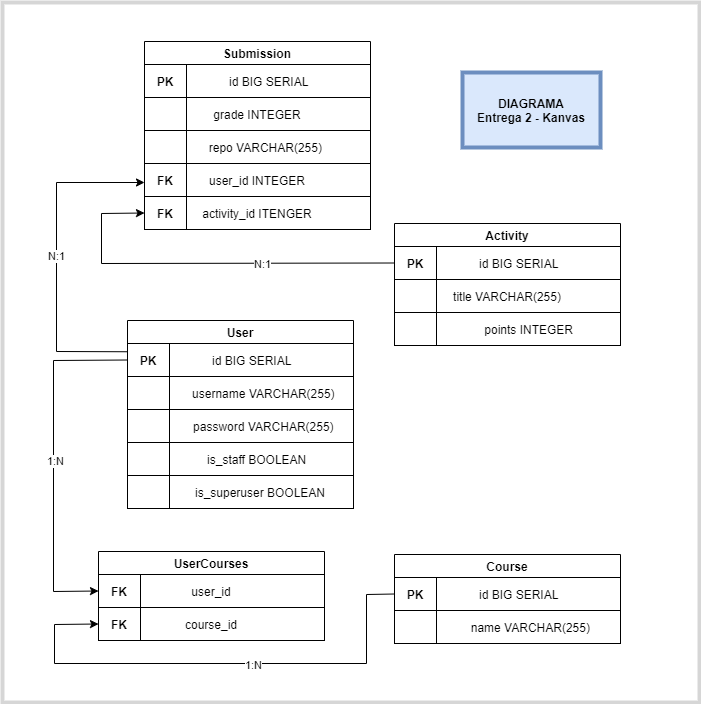

The diagram above was exported from draw.io. Its source (the exported page's mxGraphModel, read from the mxfile embedded in the PNG):
<mxGraphModel dx="855" dy="744" grid="0" gridSize="10" guides="1" tooltips="1" connect="1" arrows="1" fold="1" page="1" pageScale="1" pageWidth="827" pageHeight="1169" math="0" shadow="0">
  <root>
    <mxCell id="0" />
    <mxCell id="1" parent="0" />
    <mxCell id="RjFbsnuVUdXwkVq0rycs-55" value="" style="rounded=0;whiteSpace=wrap;html=1;fillColor=none;align=center;strokeWidth=4;strokeColor=#D6D6D6;" vertex="1" parent="1">
      <mxGeometry x="46" y="133" width="697" height="700" as="geometry" />
    </mxCell>
    <mxCell id="RjFbsnuVUdXwkVq0rycs-1" value="User" style="swimlane;" vertex="1" parent="1">
      <mxGeometry x="171" y="451" width="226" height="188" as="geometry" />
    </mxCell>
    <mxCell id="RjFbsnuVUdXwkVq0rycs-2" value="&lt;div&gt;&lt;span&gt;&amp;nbsp; &amp;nbsp; &amp;nbsp; &amp;nbsp;id BIG SERIAL&lt;/span&gt;&lt;/div&gt;" style="rounded=0;whiteSpace=wrap;html=1;align=center;" vertex="1" parent="RjFbsnuVUdXwkVq0rycs-1">
      <mxGeometry y="23" width="226" height="33" as="geometry" />
    </mxCell>
    <mxCell id="RjFbsnuVUdXwkVq0rycs-3" value="&amp;nbsp; &amp;nbsp; &amp;nbsp; &amp;nbsp; &amp;nbsp; &amp;nbsp; &amp;nbsp; username VARCHAR(255)" style="rounded=0;whiteSpace=wrap;html=1;align=center;" vertex="1" parent="RjFbsnuVUdXwkVq0rycs-1">
      <mxGeometry y="56" width="226" height="33" as="geometry" />
    </mxCell>
    <mxCell id="RjFbsnuVUdXwkVq0rycs-4" value="&amp;nbsp; &amp;nbsp; &amp;nbsp; &amp;nbsp; &amp;nbsp; &amp;nbsp; &amp;nbsp; password VARCHAR(255)" style="rounded=0;whiteSpace=wrap;html=1;" vertex="1" parent="RjFbsnuVUdXwkVq0rycs-1">
      <mxGeometry y="89" width="226" height="33" as="geometry" />
    </mxCell>
    <mxCell id="RjFbsnuVUdXwkVq0rycs-5" value="&amp;nbsp; &amp;nbsp; &amp;nbsp; &amp;nbsp; &amp;nbsp; is_staff BOOLEAN" style="rounded=0;whiteSpace=wrap;html=1;" vertex="1" parent="RjFbsnuVUdXwkVq0rycs-1">
      <mxGeometry y="122" width="226" height="33" as="geometry" />
    </mxCell>
    <mxCell id="RjFbsnuVUdXwkVq0rycs-10" value="&amp;nbsp; &amp;nbsp; &amp;nbsp; &amp;nbsp; &amp;nbsp; &amp;nbsp; is_superuser BOOLEAN" style="rounded=0;whiteSpace=wrap;html=1;" vertex="1" parent="RjFbsnuVUdXwkVq0rycs-1">
      <mxGeometry y="155" width="226" height="33" as="geometry" />
    </mxCell>
    <mxCell id="RjFbsnuVUdXwkVq0rycs-7" value="" style="rounded=0;whiteSpace=wrap;html=1;fillColor=none;" vertex="1" parent="RjFbsnuVUdXwkVq0rycs-1">
      <mxGeometry y="23" width="42" height="165" as="geometry" />
    </mxCell>
    <mxCell id="RjFbsnuVUdXwkVq0rycs-8" value="PK" style="text;html=1;strokeColor=none;fillColor=none;align=center;verticalAlign=middle;whiteSpace=wrap;rounded=0;fontStyle=1" vertex="1" parent="RjFbsnuVUdXwkVq0rycs-1">
      <mxGeometry y="23" width="42" height="33" as="geometry" />
    </mxCell>
    <mxCell id="RjFbsnuVUdXwkVq0rycs-11" value="Course" style="swimlane;" vertex="1" parent="1">
      <mxGeometry x="438" y="685" width="226" height="89" as="geometry" />
    </mxCell>
    <mxCell id="RjFbsnuVUdXwkVq0rycs-12" value="&lt;div&gt;&lt;span&gt;&amp;nbsp; &amp;nbsp; &amp;nbsp; &amp;nbsp;id BIG SERIAL&lt;/span&gt;&lt;/div&gt;" style="rounded=0;whiteSpace=wrap;html=1;align=center;" vertex="1" parent="RjFbsnuVUdXwkVq0rycs-11">
      <mxGeometry y="23" width="226" height="33" as="geometry" />
    </mxCell>
    <mxCell id="RjFbsnuVUdXwkVq0rycs-13" value="&amp;nbsp; &amp;nbsp; &amp;nbsp; &amp;nbsp; &amp;nbsp; &amp;nbsp; &amp;nbsp; name VARCHAR(255)" style="rounded=0;whiteSpace=wrap;html=1;align=center;" vertex="1" parent="RjFbsnuVUdXwkVq0rycs-11">
      <mxGeometry y="56" width="226" height="33" as="geometry" />
    </mxCell>
    <mxCell id="RjFbsnuVUdXwkVq0rycs-17" value="" style="rounded=0;whiteSpace=wrap;html=1;fillColor=none;" vertex="1" parent="RjFbsnuVUdXwkVq0rycs-11">
      <mxGeometry y="23" width="42" height="66" as="geometry" />
    </mxCell>
    <mxCell id="RjFbsnuVUdXwkVq0rycs-18" value="PK" style="text;html=1;strokeColor=none;fillColor=none;align=center;verticalAlign=middle;whiteSpace=wrap;rounded=0;fontStyle=1" vertex="1" parent="RjFbsnuVUdXwkVq0rycs-11">
      <mxGeometry y="23" width="42" height="33" as="geometry" />
    </mxCell>
    <mxCell id="RjFbsnuVUdXwkVq0rycs-19" value="UserCourses" style="swimlane;" vertex="1" parent="1">
      <mxGeometry x="142" y="682" width="226" height="89" as="geometry" />
    </mxCell>
    <mxCell id="RjFbsnuVUdXwkVq0rycs-20" value="&lt;div&gt;&lt;span&gt;user_id&lt;/span&gt;&lt;/div&gt;" style="rounded=0;whiteSpace=wrap;html=1;align=center;" vertex="1" parent="RjFbsnuVUdXwkVq0rycs-19">
      <mxGeometry y="23" width="226" height="33" as="geometry" />
    </mxCell>
    <mxCell id="RjFbsnuVUdXwkVq0rycs-21" value="course_id" style="rounded=0;whiteSpace=wrap;html=1;align=center;" vertex="1" parent="RjFbsnuVUdXwkVq0rycs-19">
      <mxGeometry y="56" width="226" height="33" as="geometry" />
    </mxCell>
    <mxCell id="RjFbsnuVUdXwkVq0rycs-22" value="" style="rounded=0;whiteSpace=wrap;html=1;fillColor=none;" vertex="1" parent="RjFbsnuVUdXwkVq0rycs-19">
      <mxGeometry y="23" width="42" height="66" as="geometry" />
    </mxCell>
    <mxCell id="RjFbsnuVUdXwkVq0rycs-23" value="FK" style="text;html=1;strokeColor=none;fillColor=none;align=center;verticalAlign=middle;whiteSpace=wrap;rounded=0;fontStyle=1" vertex="1" parent="RjFbsnuVUdXwkVq0rycs-19">
      <mxGeometry y="23" width="42" height="33" as="geometry" />
    </mxCell>
    <mxCell id="RjFbsnuVUdXwkVq0rycs-24" value="FK" style="text;html=1;strokeColor=none;fillColor=none;align=center;verticalAlign=middle;whiteSpace=wrap;rounded=0;fontStyle=1" vertex="1" parent="RjFbsnuVUdXwkVq0rycs-19">
      <mxGeometry y="56" width="42" height="33" as="geometry" />
    </mxCell>
    <mxCell id="RjFbsnuVUdXwkVq0rycs-34" value="" style="endArrow=classic;html=1;rounded=0;exitX=0;exitY=0.5;exitDx=0;exitDy=0;entryX=0;entryY=0.5;entryDx=0;entryDy=0;" edge="1" parent="1" source="RjFbsnuVUdXwkVq0rycs-18" target="RjFbsnuVUdXwkVq0rycs-24">
      <mxGeometry width="50" height="50" relative="1" as="geometry">
        <mxPoint x="396" y="939" as="sourcePoint" />
        <mxPoint x="446" y="889" as="targetPoint" />
        <Array as="points">
          <mxPoint x="410" y="725" />
          <mxPoint x="410" y="794" />
          <mxPoint x="98" y="794" />
          <mxPoint x="98" y="755" />
        </Array>
      </mxGeometry>
    </mxCell>
    <mxCell id="RjFbsnuVUdXwkVq0rycs-38" value="1:N" style="edgeLabel;html=1;align=center;verticalAlign=middle;resizable=0;points=[];" vertex="1" connectable="0" parent="RjFbsnuVUdXwkVq0rycs-34">
      <mxGeometry x="-0.1434" y="1" relative="1" as="geometry">
        <mxPoint as="offset" />
      </mxGeometry>
    </mxCell>
    <mxCell id="RjFbsnuVUdXwkVq0rycs-35" value="" style="endArrow=classic;html=1;rounded=0;entryX=0;entryY=0.5;entryDx=0;entryDy=0;exitX=0;exitY=0.5;exitDx=0;exitDy=0;" edge="1" parent="1" source="RjFbsnuVUdXwkVq0rycs-8" target="RjFbsnuVUdXwkVq0rycs-23">
      <mxGeometry width="50" height="50" relative="1" as="geometry">
        <mxPoint x="485" y="595" as="sourcePoint" />
        <mxPoint x="446" y="889" as="targetPoint" />
        <Array as="points">
          <mxPoint x="97" y="491" />
          <mxPoint x="97" y="722" />
        </Array>
      </mxGeometry>
    </mxCell>
    <mxCell id="RjFbsnuVUdXwkVq0rycs-37" value="1:N" style="edgeLabel;html=1;align=center;verticalAlign=middle;resizable=0;points=[];" vertex="1" connectable="0" parent="RjFbsnuVUdXwkVq0rycs-35">
      <mxGeometry x="-0.2393" y="1" relative="1" as="geometry">
        <mxPoint y="42" as="offset" />
      </mxGeometry>
    </mxCell>
    <mxCell id="RjFbsnuVUdXwkVq0rycs-39" value="Submission" style="swimlane;" vertex="1" parent="1">
      <mxGeometry x="188" y="172" width="226" height="188" as="geometry" />
    </mxCell>
    <mxCell id="RjFbsnuVUdXwkVq0rycs-40" value="&lt;div&gt;&lt;span&gt;&amp;nbsp; &amp;nbsp; &amp;nbsp; &amp;nbsp;id BIG SERIAL&lt;/span&gt;&lt;/div&gt;" style="rounded=0;whiteSpace=wrap;html=1;align=center;" vertex="1" parent="RjFbsnuVUdXwkVq0rycs-39">
      <mxGeometry y="23" width="226" height="33" as="geometry" />
    </mxCell>
    <mxCell id="RjFbsnuVUdXwkVq0rycs-41" value="grade INTEGER" style="rounded=0;whiteSpace=wrap;html=1;align=center;" vertex="1" parent="RjFbsnuVUdXwkVq0rycs-39">
      <mxGeometry y="56" width="226" height="33" as="geometry" />
    </mxCell>
    <mxCell id="RjFbsnuVUdXwkVq0rycs-42" value="&amp;nbsp; &amp;nbsp; &amp;nbsp;repo VARCHAR(255)" style="rounded=0;whiteSpace=wrap;html=1;" vertex="1" parent="RjFbsnuVUdXwkVq0rycs-39">
      <mxGeometry y="89" width="226" height="33" as="geometry" />
    </mxCell>
    <mxCell id="RjFbsnuVUdXwkVq0rycs-43" value="user_id INTEGER" style="rounded=0;whiteSpace=wrap;html=1;" vertex="1" parent="RjFbsnuVUdXwkVq0rycs-39">
      <mxGeometry y="122" width="226" height="33" as="geometry" />
    </mxCell>
    <mxCell id="RjFbsnuVUdXwkVq0rycs-44" value="activity_id ITENGER" style="rounded=0;whiteSpace=wrap;html=1;" vertex="1" parent="RjFbsnuVUdXwkVq0rycs-39">
      <mxGeometry y="155" width="226" height="33" as="geometry" />
    </mxCell>
    <mxCell id="RjFbsnuVUdXwkVq0rycs-45" value="" style="rounded=0;whiteSpace=wrap;html=1;fillColor=none;" vertex="1" parent="RjFbsnuVUdXwkVq0rycs-39">
      <mxGeometry y="23" width="42" height="165" as="geometry" />
    </mxCell>
    <mxCell id="RjFbsnuVUdXwkVq0rycs-46" value="PK" style="text;html=1;strokeColor=none;fillColor=none;align=center;verticalAlign=middle;whiteSpace=wrap;rounded=0;fontStyle=1" vertex="1" parent="RjFbsnuVUdXwkVq0rycs-39">
      <mxGeometry y="23" width="42" height="33" as="geometry" />
    </mxCell>
    <mxCell id="RjFbsnuVUdXwkVq0rycs-47" value="FK" style="text;html=1;strokeColor=none;fillColor=none;align=center;verticalAlign=middle;whiteSpace=wrap;rounded=0;fontStyle=1" vertex="1" parent="RjFbsnuVUdXwkVq0rycs-39">
      <mxGeometry y="122" width="42" height="33" as="geometry" />
    </mxCell>
    <mxCell id="RjFbsnuVUdXwkVq0rycs-48" value="FK" style="text;html=1;strokeColor=none;fillColor=none;align=center;verticalAlign=middle;whiteSpace=wrap;rounded=0;fontStyle=1" vertex="1" parent="RjFbsnuVUdXwkVq0rycs-39">
      <mxGeometry y="155" width="42" height="33" as="geometry" />
    </mxCell>
    <mxCell id="RjFbsnuVUdXwkVq0rycs-49" value="" style="endArrow=classic;html=1;rounded=0;exitX=0;exitY=0.5;exitDx=0;exitDy=0;entryX=0;entryY=0.5;entryDx=0;entryDy=0;" edge="1" parent="1" source="RjFbsnuVUdXwkVq0rycs-32" target="RjFbsnuVUdXwkVq0rycs-48">
      <mxGeometry width="50" height="50" relative="1" as="geometry">
        <mxPoint x="407" y="501" as="sourcePoint" />
        <mxPoint x="149" y="394" as="targetPoint" />
        <Array as="points">
          <mxPoint x="145" y="394" />
          <mxPoint x="145" y="344" />
        </Array>
      </mxGeometry>
    </mxCell>
    <mxCell id="RjFbsnuVUdXwkVq0rycs-53" value="N:1" style="edgeLabel;html=1;align=center;verticalAlign=middle;resizable=0;points=[];" vertex="1" connectable="0" parent="RjFbsnuVUdXwkVq0rycs-49">
      <mxGeometry x="-0.3109" y="1" relative="1" as="geometry">
        <mxPoint as="offset" />
      </mxGeometry>
    </mxCell>
    <mxCell id="RjFbsnuVUdXwkVq0rycs-50" value="" style="endArrow=classic;html=1;rounded=0;exitX=0;exitY=0.25;exitDx=0;exitDy=0;entryX=0;entryY=0.75;entryDx=0;entryDy=0;" edge="1" parent="1" source="RjFbsnuVUdXwkVq0rycs-8" target="RjFbsnuVUdXwkVq0rycs-39">
      <mxGeometry width="50" height="50" relative="1" as="geometry">
        <mxPoint x="407" y="501" as="sourcePoint" />
        <mxPoint x="457" y="451" as="targetPoint" />
        <Array as="points">
          <mxPoint x="100" y="482" />
          <mxPoint x="100" y="313" />
        </Array>
      </mxGeometry>
    </mxCell>
    <mxCell id="RjFbsnuVUdXwkVq0rycs-52" value="N:1" style="edgeLabel;html=1;align=center;verticalAlign=middle;resizable=0;points=[];" vertex="1" connectable="0" parent="RjFbsnuVUdXwkVq0rycs-50">
      <mxGeometry x="0.0183" y="1" relative="1" as="geometry">
        <mxPoint as="offset" />
      </mxGeometry>
    </mxCell>
    <mxCell id="RjFbsnuVUdXwkVq0rycs-51" value="" style="group" vertex="1" connectable="0" parent="1">
      <mxGeometry x="438" y="354" width="226" height="122" as="geometry" />
    </mxCell>
    <mxCell id="RjFbsnuVUdXwkVq0rycs-36" value="&amp;nbsp; &amp;nbsp; &amp;nbsp; &amp;nbsp; &amp;nbsp; &amp;nbsp; &amp;nbsp;points INTEGER" style="rounded=0;whiteSpace=wrap;html=1;align=center;" vertex="1" parent="RjFbsnuVUdXwkVq0rycs-51">
      <mxGeometry y="89" width="226" height="33" as="geometry" />
    </mxCell>
    <mxCell id="RjFbsnuVUdXwkVq0rycs-25" value="Activity" style="swimlane;" vertex="1" parent="RjFbsnuVUdXwkVq0rycs-51">
      <mxGeometry width="226" height="122" as="geometry" />
    </mxCell>
    <mxCell id="RjFbsnuVUdXwkVq0rycs-26" value="&lt;div&gt;&lt;span&gt;&amp;nbsp; &amp;nbsp; &amp;nbsp; &amp;nbsp;id BIG SERIAL&lt;/span&gt;&lt;/div&gt;" style="rounded=0;whiteSpace=wrap;html=1;align=center;" vertex="1" parent="RjFbsnuVUdXwkVq0rycs-25">
      <mxGeometry y="23" width="226" height="33" as="geometry" />
    </mxCell>
    <mxCell id="RjFbsnuVUdXwkVq0rycs-27" value="title VARCHAR(255)" style="rounded=0;whiteSpace=wrap;html=1;align=center;" vertex="1" parent="RjFbsnuVUdXwkVq0rycs-25">
      <mxGeometry y="56" width="226" height="33" as="geometry" />
    </mxCell>
    <mxCell id="RjFbsnuVUdXwkVq0rycs-31" value="" style="rounded=0;whiteSpace=wrap;html=1;fillColor=none;" vertex="1" parent="RjFbsnuVUdXwkVq0rycs-25">
      <mxGeometry y="23" width="42" height="99" as="geometry" />
    </mxCell>
    <mxCell id="RjFbsnuVUdXwkVq0rycs-32" value="PK" style="text;html=1;strokeColor=none;fillColor=none;align=center;verticalAlign=middle;whiteSpace=wrap;rounded=0;fontStyle=1" vertex="1" parent="RjFbsnuVUdXwkVq0rycs-25">
      <mxGeometry y="23" width="42" height="33" as="geometry" />
    </mxCell>
    <mxCell id="RjFbsnuVUdXwkVq0rycs-56" value="DIAGRAMA&lt;br&gt;Entrega 2 - Kanvas" style="rounded=0;whiteSpace=wrap;html=1;strokeColor=#6c8ebf;strokeWidth=4;fillColor=#dae8fc;align=center;fontStyle=1" vertex="1" parent="1">
      <mxGeometry x="506" y="203" width="138" height="75" as="geometry" />
    </mxCell>
  </root>
</mxGraphModel>